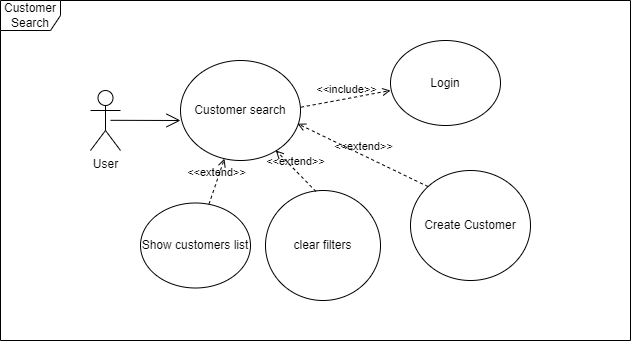

The diagram above was exported from draw.io. Its source (the exported page's mxGraphModel, read from the mxfile embedded in the PNG):
<mxGraphModel dx="852" dy="514" grid="1" gridSize="10" guides="1" tooltips="1" connect="1" arrows="1" fold="1" page="1" pageScale="1" pageWidth="1169" pageHeight="1654" math="0" shadow="0">
  <root>
    <mxCell id="0" />
    <mxCell id="1" parent="0" />
    <mxCell id="NjvjR_LPWzuDct78yxhy-1" value="User" style="shape=umlActor;verticalLabelPosition=bottom;verticalAlign=top;html=1;" parent="1" vertex="1">
      <mxGeometry x="130" y="130" width="30" height="60" as="geometry" />
    </mxCell>
    <mxCell id="NjvjR_LPWzuDct78yxhy-8" value="Customer search" style="ellipse;whiteSpace=wrap;html=1;" parent="1" vertex="1">
      <mxGeometry x="220" y="100" width="120" height="100" as="geometry" />
    </mxCell>
    <mxCell id="NjvjR_LPWzuDct78yxhy-12" value="Login" style="ellipse;whiteSpace=wrap;html=1;" parent="1" vertex="1">
      <mxGeometry x="430" y="80" width="110" height="85" as="geometry" />
    </mxCell>
    <mxCell id="NjvjR_LPWzuDct78yxhy-13" value="clear filters" style="ellipse;whiteSpace=wrap;html=1;" parent="1" vertex="1">
      <mxGeometry x="305" y="230" width="115" height="110" as="geometry" />
    </mxCell>
    <mxCell id="NjvjR_LPWzuDct78yxhy-14" value="Create Customer" style="ellipse;whiteSpace=wrap;html=1;" parent="1" vertex="1">
      <mxGeometry x="450" y="210" width="120" height="110" as="geometry" />
    </mxCell>
    <mxCell id="NjvjR_LPWzuDct78yxhy-16" value="&amp;lt;&amp;lt;include&amp;gt;&amp;gt;" style="html=1;verticalAlign=bottom;labelBackgroundColor=none;endArrow=open;endFill=0;dashed=1;rounded=0;exitX=1.004;exitY=0.467;exitDx=0;exitDy=0;exitPerimeter=0;" parent="1" source="NjvjR_LPWzuDct78yxhy-8" edge="1">
      <mxGeometry width="160" relative="1" as="geometry">
        <mxPoint x="340" y="130" as="sourcePoint" />
        <mxPoint x="430" y="130" as="targetPoint" />
      </mxGeometry>
    </mxCell>
    <mxCell id="NjvjR_LPWzuDct78yxhy-24" value="Show customers list" style="ellipse;whiteSpace=wrap;html=1;" parent="1" vertex="1">
      <mxGeometry x="180" y="242.5" width="110" height="85" as="geometry" />
    </mxCell>
    <mxCell id="NjvjR_LPWzuDct78yxhy-25" value="&amp;lt;&amp;lt;extend&amp;gt;&amp;gt;" style="html=1;verticalAlign=bottom;labelBackgroundColor=none;endArrow=open;endFill=0;dashed=1;rounded=0;exitX=0;exitY=0;exitDx=0;exitDy=0;entryX=0.975;entryY=0.632;entryDx=0;entryDy=0;entryPerimeter=0;" parent="1" source="NjvjR_LPWzuDct78yxhy-14" target="NjvjR_LPWzuDct78yxhy-8" edge="1">
      <mxGeometry width="160" relative="1" as="geometry">
        <mxPoint x="400" y="230" as="sourcePoint" />
        <mxPoint x="560" y="230" as="targetPoint" />
      </mxGeometry>
    </mxCell>
    <mxCell id="NjvjR_LPWzuDct78yxhy-26" value="&amp;lt;&amp;lt;extend&amp;gt;&amp;gt;" style="html=1;verticalAlign=bottom;labelBackgroundColor=none;endArrow=open;endFill=0;dashed=1;rounded=0;entryX=0.794;entryY=0.899;entryDx=0;entryDy=0;entryPerimeter=0;exitX=0.439;exitY=0.009;exitDx=0;exitDy=0;exitPerimeter=0;" parent="1" source="NjvjR_LPWzuDct78yxhy-13" target="NjvjR_LPWzuDct78yxhy-8" edge="1">
      <mxGeometry width="160" relative="1" as="geometry">
        <mxPoint x="400" y="230" as="sourcePoint" />
        <mxPoint x="560" y="230" as="targetPoint" />
      </mxGeometry>
    </mxCell>
    <mxCell id="NjvjR_LPWzuDct78yxhy-27" value="&amp;lt;&amp;lt;extend&amp;gt;&amp;gt;" style="html=1;verticalAlign=bottom;labelBackgroundColor=none;endArrow=open;endFill=0;dashed=1;rounded=0;" parent="1" source="NjvjR_LPWzuDct78yxhy-24" target="NjvjR_LPWzuDct78yxhy-8" edge="1">
      <mxGeometry width="160" relative="1" as="geometry">
        <mxPoint x="160" y="220" as="sourcePoint" />
        <mxPoint x="320" y="220" as="targetPoint" />
      </mxGeometry>
    </mxCell>
    <mxCell id="NjvjR_LPWzuDct78yxhy-30" value="" style="endArrow=open;endFill=1;endSize=12;html=1;rounded=0;" parent="1" edge="1">
      <mxGeometry width="160" relative="1" as="geometry">
        <mxPoint x="150" y="159.81" as="sourcePoint" />
        <mxPoint x="220" y="160" as="targetPoint" />
      </mxGeometry>
    </mxCell>
    <mxCell id="NjvjR_LPWzuDct78yxhy-33" value="Customer Search" style="shape=umlFrame;whiteSpace=wrap;html=1;" parent="1" vertex="1">
      <mxGeometry x="40" y="40" width="630" height="340" as="geometry" />
    </mxCell>
  </root>
</mxGraphModel>